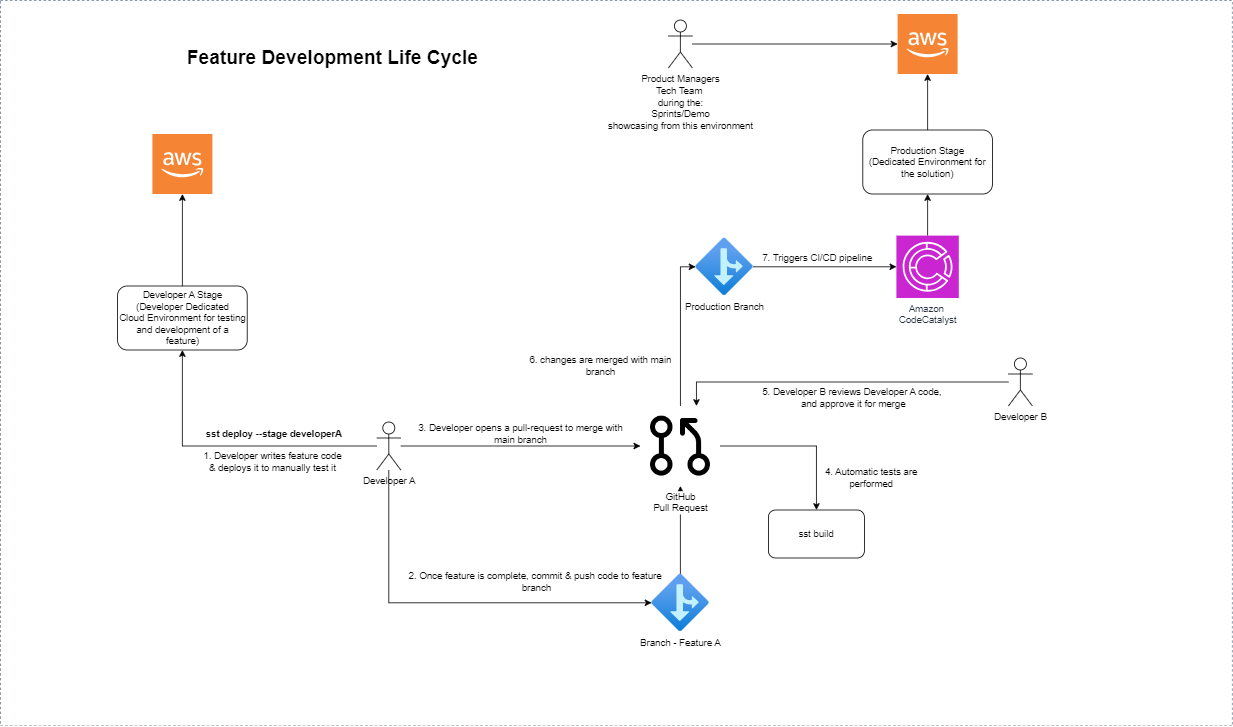

The diagram above was exported from draw.io. Its source (the exported page's mxGraphModel, read from the mxfile embedded in the PNG):
<mxGraphModel dx="3107" dy="1814" grid="1" gridSize="10" guides="1" tooltips="1" connect="1" arrows="1" fold="1" page="1" pageScale="1" pageWidth="1169" pageHeight="827" math="0" shadow="0">
  <root>
    <mxCell id="0" />
    <mxCell id="1" parent="0" />
    <mxCell id="lytUGuyNLLgPfhjPxPfw-15" style="edgeStyle=orthogonalEdgeStyle;rounded=0;orthogonalLoop=1;jettySize=auto;html=1;" edge="1" parent="1" source="lytUGuyNLLgPfhjPxPfw-1" target="lytUGuyNLLgPfhjPxPfw-5">
      <mxGeometry relative="1" as="geometry">
        <Array as="points">
          <mxPoint x="166" y="716" />
        </Array>
      </mxGeometry>
    </mxCell>
    <mxCell id="lytUGuyNLLgPfhjPxPfw-18" style="edgeStyle=orthogonalEdgeStyle;rounded=0;orthogonalLoop=1;jettySize=auto;html=1;" edge="1" parent="1" source="lytUGuyNLLgPfhjPxPfw-1" target="lytUGuyNLLgPfhjPxPfw-10">
      <mxGeometry relative="1" as="geometry" />
    </mxCell>
    <mxCell id="lytUGuyNLLgPfhjPxPfw-21" style="edgeStyle=orthogonalEdgeStyle;rounded=0;orthogonalLoop=1;jettySize=auto;html=1;" edge="1" parent="1" source="lytUGuyNLLgPfhjPxPfw-1" target="lytUGuyNLLgPfhjPxPfw-9">
      <mxGeometry relative="1" as="geometry" />
    </mxCell>
    <mxCell id="lytUGuyNLLgPfhjPxPfw-1" value="Developer A" style="shape=umlActor;verticalLabelPosition=bottom;verticalAlign=top;html=1;outlineConnect=0;" vertex="1" parent="1">
      <mxGeometry x="150.5" y="490" width="30" height="60" as="geometry" />
    </mxCell>
    <mxCell id="lytUGuyNLLgPfhjPxPfw-43" style="edgeStyle=orthogonalEdgeStyle;rounded=0;orthogonalLoop=1;jettySize=auto;html=1;" edge="1" parent="1" source="lytUGuyNLLgPfhjPxPfw-5" target="lytUGuyNLLgPfhjPxPfw-9">
      <mxGeometry relative="1" as="geometry" />
    </mxCell>
    <mxCell id="lytUGuyNLLgPfhjPxPfw-5" value="Branch - Feature A" style="image;aspect=fixed;html=1;points=[];align=center;fontSize=12;image=img/lib/azure2/general/Branch.svg;" vertex="1" parent="1">
      <mxGeometry x="494" y="680" width="72" height="72" as="geometry" />
    </mxCell>
    <mxCell id="lytUGuyNLLgPfhjPxPfw-29" style="edgeStyle=orthogonalEdgeStyle;rounded=0;orthogonalLoop=1;jettySize=auto;html=1;" edge="1" parent="1" source="lytUGuyNLLgPfhjPxPfw-9" target="lytUGuyNLLgPfhjPxPfw-28">
      <mxGeometry relative="1" as="geometry" />
    </mxCell>
    <mxCell id="lytUGuyNLLgPfhjPxPfw-32" style="edgeStyle=orthogonalEdgeStyle;rounded=0;orthogonalLoop=1;jettySize=auto;html=1;" edge="1" parent="1" source="lytUGuyNLLgPfhjPxPfw-9" target="lytUGuyNLLgPfhjPxPfw-23">
      <mxGeometry relative="1" as="geometry">
        <Array as="points">
          <mxPoint x="530" y="296" />
        </Array>
      </mxGeometry>
    </mxCell>
    <mxCell id="lytUGuyNLLgPfhjPxPfw-9" value="GitHub&lt;br&gt;Pull Request" style="shape=image;html=1;verticalAlign=top;verticalLabelPosition=bottom;labelBackgroundColor=#ffffff;imageAspect=0;aspect=fixed;image=https://cdn0.iconfinder.com/data/icons/phosphor-regular-vol-3/256/git-pull-request-128.png" vertex="1" parent="1">
      <mxGeometry x="480" y="470" width="100" height="100" as="geometry" />
    </mxCell>
    <mxCell id="lytUGuyNLLgPfhjPxPfw-13" style="edgeStyle=orthogonalEdgeStyle;rounded=0;orthogonalLoop=1;jettySize=auto;html=1;" edge="1" parent="1" source="lytUGuyNLLgPfhjPxPfw-10" target="lytUGuyNLLgPfhjPxPfw-11">
      <mxGeometry relative="1" as="geometry" />
    </mxCell>
    <mxCell id="lytUGuyNLLgPfhjPxPfw-10" value="Developer A Stage&lt;br&gt;(Developer Dedicated&lt;br&gt;Cloud Environment for testing and development of a feature)" style="rounded=1;whiteSpace=wrap;html=1;" vertex="1" parent="1">
      <mxGeometry x="-173.5" y="320" width="162" height="80" as="geometry" />
    </mxCell>
    <mxCell id="lytUGuyNLLgPfhjPxPfw-11" value="" style="outlineConnect=0;dashed=0;verticalLabelPosition=bottom;verticalAlign=top;align=center;html=1;shape=mxgraph.aws3.cloud_2;fillColor=#F58534;gradientColor=none;" vertex="1" parent="1">
      <mxGeometry x="-130" y="130" width="75" height="75" as="geometry" />
    </mxCell>
    <mxCell id="lytUGuyNLLgPfhjPxPfw-14" value="&lt;b&gt;&amp;nbsp;sst deploy --stage developerA&lt;/b&gt;" style="text;html=1;align=center;verticalAlign=middle;resizable=0;points=[];autosize=1;strokeColor=none;fillColor=none;" vertex="1" parent="1">
      <mxGeometry x="-80" y="490" width="200" height="30" as="geometry" />
    </mxCell>
    <mxCell id="lytUGuyNLLgPfhjPxPfw-16" value="2. Once feature is complete, commit &amp;amp; push code to feature&amp;nbsp;&lt;br&gt;branch" style="text;html=1;align=center;verticalAlign=middle;resizable=0;points=[];autosize=1;strokeColor=none;fillColor=none;" vertex="1" parent="1">
      <mxGeometry x="180" y="670" width="340" height="40" as="geometry" />
    </mxCell>
    <mxCell id="lytUGuyNLLgPfhjPxPfw-20" value="1. Developer writes feature code&lt;br&gt;&amp;amp; deploys it to manually test it" style="text;html=1;align=center;verticalAlign=middle;resizable=0;points=[];autosize=1;strokeColor=none;fillColor=none;" vertex="1" parent="1">
      <mxGeometry x="-80" y="520" width="200" height="40" as="geometry" />
    </mxCell>
    <mxCell id="lytUGuyNLLgPfhjPxPfw-22" value="3. Developer opens a pull-request to merge with&lt;br&gt;main branch" style="text;html=1;align=center;verticalAlign=middle;resizable=0;points=[];autosize=1;strokeColor=none;fillColor=none;" vertex="1" parent="1">
      <mxGeometry x="190" y="485" width="280" height="40" as="geometry" />
    </mxCell>
    <mxCell id="lytUGuyNLLgPfhjPxPfw-35" style="edgeStyle=orthogonalEdgeStyle;rounded=0;orthogonalLoop=1;jettySize=auto;html=1;" edge="1" parent="1" source="lytUGuyNLLgPfhjPxPfw-23" target="lytUGuyNLLgPfhjPxPfw-34">
      <mxGeometry relative="1" as="geometry" />
    </mxCell>
    <mxCell id="lytUGuyNLLgPfhjPxPfw-23" value="Production Branch" style="image;aspect=fixed;html=1;points=[];align=center;fontSize=12;image=img/lib/azure2/general/Branch.svg;" vertex="1" parent="1">
      <mxGeometry x="549" y="260" width="72" height="72" as="geometry" />
    </mxCell>
    <mxCell id="lytUGuyNLLgPfhjPxPfw-44" style="edgeStyle=orthogonalEdgeStyle;rounded=0;orthogonalLoop=1;jettySize=auto;html=1;" edge="1" parent="1" source="lytUGuyNLLgPfhjPxPfw-25" target="lytUGuyNLLgPfhjPxPfw-9">
      <mxGeometry relative="1" as="geometry">
        <Array as="points">
          <mxPoint x="550" y="440" />
        </Array>
      </mxGeometry>
    </mxCell>
    <mxCell id="lytUGuyNLLgPfhjPxPfw-25" value="Developer B" style="shape=umlActor;verticalLabelPosition=bottom;verticalAlign=top;html=1;outlineConnect=0;" vertex="1" parent="1">
      <mxGeometry x="940" y="410" width="30" height="60" as="geometry" />
    </mxCell>
    <mxCell id="lytUGuyNLLgPfhjPxPfw-27" value="5. Developer B reviews Developer A code,&amp;nbsp;&lt;br&gt;and approve it for merge" style="text;html=1;align=center;verticalAlign=middle;resizable=0;points=[];autosize=1;strokeColor=none;fillColor=none;" vertex="1" parent="1">
      <mxGeometry x="621" y="440" width="250" height="40" as="geometry" />
    </mxCell>
    <mxCell id="lytUGuyNLLgPfhjPxPfw-28" value="sst build" style="rounded=1;whiteSpace=wrap;html=1;" vertex="1" parent="1">
      <mxGeometry x="640" y="600" width="120" height="60" as="geometry" />
    </mxCell>
    <mxCell id="lytUGuyNLLgPfhjPxPfw-30" value="4. Automatic tests are&amp;nbsp;&lt;br&gt;performed&amp;nbsp;&lt;br&gt;" style="text;html=1;align=center;verticalAlign=middle;resizable=0;points=[];autosize=1;strokeColor=none;fillColor=none;" vertex="1" parent="1">
      <mxGeometry x="700" y="540" width="140" height="40" as="geometry" />
    </mxCell>
    <mxCell id="lytUGuyNLLgPfhjPxPfw-33" value="6. changes are merged with main&lt;br&gt;branch" style="text;html=1;align=center;verticalAlign=middle;resizable=0;points=[];autosize=1;strokeColor=none;fillColor=none;" vertex="1" parent="1">
      <mxGeometry x="330" y="400" width="200" height="40" as="geometry" />
    </mxCell>
    <mxCell id="lytUGuyNLLgPfhjPxPfw-40" style="edgeStyle=orthogonalEdgeStyle;rounded=0;orthogonalLoop=1;jettySize=auto;html=1;entryX=0.5;entryY=1;entryDx=0;entryDy=0;" edge="1" parent="1" source="lytUGuyNLLgPfhjPxPfw-34" target="lytUGuyNLLgPfhjPxPfw-38">
      <mxGeometry relative="1" as="geometry" />
    </mxCell>
    <mxCell id="lytUGuyNLLgPfhjPxPfw-34" value="Amazon&amp;nbsp;&lt;br&gt;CodeCatalyst" style="sketch=0;points=[[0,0,0],[0.25,0,0],[0.5,0,0],[0.75,0,0],[1,0,0],[0,1,0],[0.25,1,0],[0.5,1,0],[0.75,1,0],[1,1,0],[0,0.25,0],[0,0.5,0],[0,0.75,0],[1,0.25,0],[1,0.5,0],[1,0.75,0]];outlineConnect=0;fontColor=#232F3E;fillColor=#C925D1;strokeColor=#ffffff;dashed=0;verticalLabelPosition=bottom;verticalAlign=top;align=center;html=1;fontSize=12;fontStyle=0;aspect=fixed;shape=mxgraph.aws4.resourceIcon;resIcon=mxgraph.aws4.codecatalyst;" vertex="1" parent="1">
      <mxGeometry x="800" y="257" width="78" height="78" as="geometry" />
    </mxCell>
    <mxCell id="lytUGuyNLLgPfhjPxPfw-36" value="7. Triggers CI/CD pipeline" style="text;html=1;align=center;verticalAlign=middle;resizable=0;points=[];autosize=1;strokeColor=none;fillColor=none;" vertex="1" parent="1">
      <mxGeometry x="621" y="270" width="160" height="30" as="geometry" />
    </mxCell>
    <mxCell id="lytUGuyNLLgPfhjPxPfw-37" style="edgeStyle=orthogonalEdgeStyle;rounded=0;orthogonalLoop=1;jettySize=auto;html=1;" edge="1" parent="1" source="lytUGuyNLLgPfhjPxPfw-38" target="lytUGuyNLLgPfhjPxPfw-39">
      <mxGeometry relative="1" as="geometry" />
    </mxCell>
    <mxCell id="lytUGuyNLLgPfhjPxPfw-38" value="Production Stage&lt;br&gt;(Dedicated Environment for the solution)" style="rounded=1;whiteSpace=wrap;html=1;" vertex="1" parent="1">
      <mxGeometry x="758" y="125" width="162" height="80" as="geometry" />
    </mxCell>
    <mxCell id="lytUGuyNLLgPfhjPxPfw-39" value="" style="outlineConnect=0;dashed=0;verticalLabelPosition=bottom;verticalAlign=top;align=center;html=1;shape=mxgraph.aws3.cloud_2;fillColor=#F58534;gradientColor=none;" vertex="1" parent="1">
      <mxGeometry x="801.5" y="-20" width="75" height="75" as="geometry" />
    </mxCell>
    <mxCell id="lytUGuyNLLgPfhjPxPfw-42" style="edgeStyle=orthogonalEdgeStyle;rounded=0;orthogonalLoop=1;jettySize=auto;html=1;" edge="1" parent="1" source="lytUGuyNLLgPfhjPxPfw-41" target="lytUGuyNLLgPfhjPxPfw-39">
      <mxGeometry relative="1" as="geometry" />
    </mxCell>
    <mxCell id="lytUGuyNLLgPfhjPxPfw-41" value="Product Managers&lt;br&gt;Tech Team&amp;nbsp;&lt;br&gt;during the:&lt;br&gt;Sprints/Demo&lt;br&gt;showcasing from this environment" style="shape=umlActor;verticalLabelPosition=bottom;verticalAlign=top;html=1;outlineConnect=0;" vertex="1" parent="1">
      <mxGeometry x="515" y="-12.5" width="30" height="60" as="geometry" />
    </mxCell>
    <mxCell id="lytUGuyNLLgPfhjPxPfw-45" value="&lt;font style=&quot;font-size: 24px;&quot;&gt;&lt;b&gt;Feature Development Life Cycle&lt;/b&gt;&lt;/font&gt;" style="text;html=1;align=center;verticalAlign=middle;resizable=0;points=[];autosize=1;strokeColor=none;fillColor=none;" vertex="1" parent="1">
      <mxGeometry x="-100" y="15" width="390" height="40" as="geometry" />
    </mxCell>
    <mxCell id="lytUGuyNLLgPfhjPxPfw-47" value="" style="fillColor=none;strokeColor=#5A6C86;dashed=1;verticalAlign=top;fontStyle=0;fontColor=#5A6C86;whiteSpace=wrap;html=1;" vertex="1" parent="1">
      <mxGeometry x="-320" y="-37" width="1540" height="907" as="geometry" />
    </mxCell>
  </root>
</mxGraphModel>